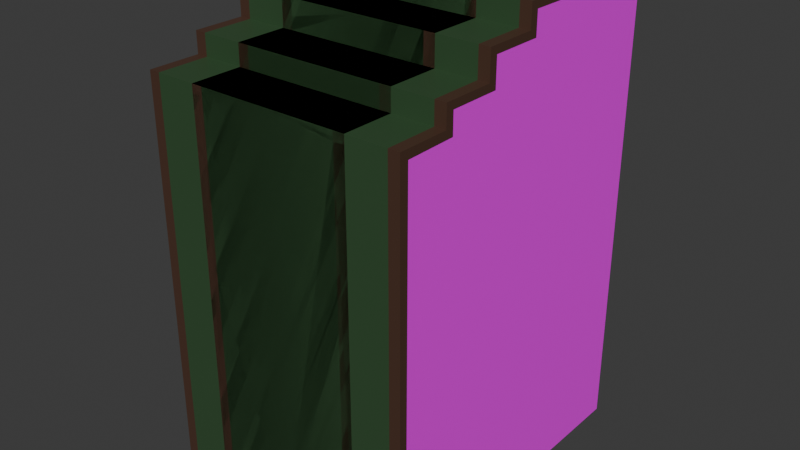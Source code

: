 # Source: stairs.blend  (saved by Blender 5.0.118; exported with 4.5.12 LTS)
import bpy
from mathutils import Matrix  # noqa: F401  (used for matrix-valued properties, if any)

bpy.ops.wm.read_factory_settings(use_empty=True)
scene = bpy.context.scene
scene.name = 'Scene'

# ---- collections
col_stair_thin = bpy.data.collections.new('stair_thin'); scene.collection.children.link(col_stair_thin)
col_stair_wide = bpy.data.collections.new('stair_wide'); scene.collection.children.link(col_stair_wide)

# ---- images (referenced by path relative to the original .blend; pixels are not part of the script)
import os
ASSET_DIR = os.environ.get("B2B_ASSET_DIR", "")  # directory of the original .blend (textures are referenced by path, not embedded)
HERE = os.path.dirname(os.path.abspath(__file__))  # packed textures are extracted next to this script under _unpacked/

def load_image(name, relpath, width, height, colorspace="sRGB"):
    """Load a texture the original file referenced (path relative to the .blend, or extracted next to this script)."""
    p = next((c for c in (os.path.join(HERE, relpath), os.path.join(ASSET_DIR, relpath)) if relpath and os.path.exists(c)), "")
    if p:
        img = bpy.data.images.load(p, check_existing=True)
        img.name = name
    else:  # same state as the original file: an image datablock whose file is absent (Cycles renders it pink)
        img = bpy.data.images.new(name, width, height)
        img.source = "FILE"
        img.filepath = "//" + (relpath or name)
    img.colorspace_settings.name = colorspace
    return img
img_atlas_png = load_image('atlas.png', 'atlas.png', 1024, 1024, 'sRGB')

# ---- materials (node trees are filled in below, after node groups)
mat_yellow_wall = bpy.data.materials.new('yellow wall')
mat_steps = bpy.data.materials.new('steps')

# ---- material node trees
mat_yellow_wall.use_nodes = True; mat_yellow_wall.node_tree.nodes.clear()
_N = mat_yellow_wall.node_tree.nodes; _L = mat_yellow_wall.node_tree.links
n0 = _N.new('ShaderNodeBsdfPrincipled'); n0.name = 'Principled BSDF'; n0.location = (-200, 100)
n1 = _N.new('ShaderNodeOutputMaterial'); n1.name = 'Material Output'; n1.location = (200, 100)
n2 = _N.new('ShaderNodeTexImage'); n2.name = 'Image Texture'; n2.location = (-531, 85)
n2.image = img_atlas_png
n2.projection = 'BOX'
n3 = _N.new('ShaderNodeMapping'); n3.name = 'Mapping'; n3.location = (-711, 45)
n3.inputs[3].default_value = (2.01, 2.01, 0.5)
n4 = _N.new('ShaderNodeTexCoord'); n4.name = 'Texture Coordinate'; n4.location = (-891, 45)
_L.new(n0.outputs[0], n1.inputs[0])
_L.new(n2.outputs[0], n0.inputs[0])
_L.new(n3.outputs[0], n2.inputs[0])
_L.new(n4.outputs[3], n3.inputs[0])
n1.is_active_output = True
mat_steps.use_nodes = True; mat_steps.node_tree.nodes.clear()
_N = mat_steps.node_tree.nodes; _L = mat_steps.node_tree.links
n0 = _N.new('ShaderNodeBsdfPrincipled'); n0.name = 'Principled BSDF'; n0.location = (-200, 100)
n1 = _N.new('ShaderNodeOutputMaterial'); n1.name = 'Material Output'; n1.location = (200, 100)
n2 = _N.new('ShaderNodeVertexColor'); n2.name = 'Color Attribute'; n2.location = (-390, 60)
_L.new(n0.outputs[0], n1.inputs[0])
_L.new(n2.outputs[0], n0.inputs[0])
n1.is_active_output = True

# ---- world
world_world = bpy.data.worlds.new('World'); scene.world = world_world
world_world.use_nodes = True; world_world.node_tree.nodes.clear()
_N = world_world.node_tree.nodes; _L = world_world.node_tree.links
n0 = _N.new('ShaderNodeOutputWorld'); n0.name = 'World Output'; n0.location = (200, 100)
n1 = _N.new('ShaderNodeBackground'); n1.name = 'Background'; n1.location = (-200, 100)
n1.inputs[0].default_value = (0.05088, 0.05088, 0.05088, 1.0)
_L.new(n1.outputs[0], n0.inputs[0])
n0.is_active_output = True
world_world.color = (0.05088, 0.05088, 0.05088)
world_world.sun_shadow_jitter_overblur = 0.0

# ---- meshes
me_cube_012 = bpy.data.meshes.new('Cube.012')
me_cube_012.from_pydata([(1.306, 0.8904, 0.9092), (-0.384, 0.8904, 1.005), (0.1795, 0.8904, 1.005), (0.6547, 0.8904, 0.9202), (-2.185, 0.8904, 1.235), (-0.384, 0.8904, 1.235), (0.1795, 0.8904, 1.235), (0.6547, 0.8904, 1.151), (-2.185, 0.8904, 1.54), (-0.384, 0.8904, 1.54), (0.09121, 0.8904, 1.456), (-0.4723, 0.8904, 1.705), (-2.185, 0.7698, -3.322), (-2.185, 0.7698, 1.005), (1.306, 0.7698, -3.322), (1.306, 0.7698, 1.005), (0.743, 0.7698, 1.005), (-0.384, 0.7698, -3.322), (0.1795, 0.7698, -3.322), (0.743, 0.7698, -3.322), (-2.185, 0.7698, 1.235), (0.743, 0.7698, 1.235), (0.1795, 0.7698, 1.235), (-2.185, 0.7698, 1.54), (0.1795, 0.7698, 1.54), (-0.384, 0.7698, 1.54), (-2.185, 0.7698, 1.789), (-0.384, 0.7698, 1.789), (-2.185, 0.8904, 1.692), (-2.185, 0.8904, 1.005), (-2.185, 0.8904, -3.322), (-0.384, 0.8904, -3.322), (0.743, 0.8904, 1.005), (1.306, 0.8904, 1.005), (1.306, 0.8904, -3.322), (0.743, 0.8904, -3.322), (0.1795, 0.8904, -3.322), (0.743, 0.8904, 1.235), (0.09121, 0.8904, 1.151), (-0.4723, 0.8904, 1.456), (0.1795, 0.8904, 1.54), (-2.185, 0.8904, 1.789), (-0.384, 0.8904, 1.789), (-2.185, 0.7698, 1.693), (1.306, 0.7698, 0.9098), (-2.185, 1.788e-07, 1.699), (-2.185, 1.192e-07, 1.54), (-2.185, 1.788e-07, 1.789), (-0.384, 1.192e-07, 1.54), (-0.384, 5.96e-08, 1.789), (-2.185, 1.192e-07, 1.235), (0.1795, 1.192e-07, 1.235), (0.1795, 5.96e-08, 1.54), (-2.185, 1.192e-07, 1.005), (0.743, 1.192e-07, 1.235), (0.743, 5.96e-08, -3.322), (0.1795, 1.192e-07, -3.322), (-0.384, 1.192e-07, -3.322), (-2.185, 1.788e-07, -3.322), (0.743, 5.96e-08, 1.005), (1.306, 1.192e-07, 1.005), (1.306, 5.96e-08, -3.322), (1.306, 1.192e-07, 0.9138), (1.232, 0.8904, 1.005), (1.232, 0.8904, -3.322), (1.232, 0.7698, 1.005), (1.232, 0.7698, -3.322), (1.22, 0.8904, 0.9107), (1.232, 5.96e-08, -3.322), (1.232, 1.113e-07, 1.005)], [], [(67, 64, 35, 3), (5, 4, 8, 39), (3, 2, 38, 7), (30, 29, 1, 31), (1, 29, 4, 5), (2, 36, 31, 1), (38, 5, 39, 10), (2, 1, 5, 38), (28, 43, 26, 41), (46, 45, 43, 23), (47, 49, 27, 26), (50, 46, 23, 20), (48, 52, 24, 25), (53, 50, 20, 13), (51, 54, 21, 22), (55, 56, 18, 19), (56, 57, 17, 18), (57, 58, 12, 17), (69, 60, 15, 65), (68, 55, 19, 66), (60, 62, 44, 15), (30, 31, 17, 12), (12, 13, 29, 30), (29, 13, 20, 4), (34, 0, 44, 14), (64, 34, 14, 66), (63, 32, 16, 65), (16, 32, 37, 21), (31, 36, 18, 17), (36, 35, 19, 18), (4, 20, 23, 8), (37, 6, 22, 21), (22, 6, 40, 24), (8, 23, 43, 28), (40, 9, 25, 24), (25, 9, 42, 27), (42, 41, 26, 27), (28, 41, 42, 11), (67, 3, 32, 63), (3, 35, 36, 2), (3, 7, 37, 32), (7, 38, 6, 37), (10, 39, 9, 40), (38, 10, 40, 6), (39, 11, 42, 9), (44, 0, 33, 15), (28, 11, 39, 8), (44, 62, 61, 14), (43, 45, 47, 26), (13, 12, 58, 53), (16, 21, 54, 59), (22, 24, 52, 51), (25, 27, 49, 48), (0, 67, 63, 33), (33, 63, 65, 15), (35, 64, 66, 19), (61, 68, 66, 14), (59, 69, 65, 16), (0, 34, 64, 67)])
me_cube_012.polygons.foreach_set('material_index', [0, 0, 0, 0, 0, 0, 0, 0, 1, 0, 1, 0, 1, 0, 1, 0, 0, 0, 1, 0, 1, 0, 0, 0, 1, 0, 1, 1, 0, 0, 0, 1, 1, 0, 1, 1, 1, 1, 1, 0, 1, 1, 1, 1, 1, 1, 0, 1, 1, 0, 1, 1, 1, 1, 1, 0, 0, 1, 1])
_uv = me_cube_012.uv_layers.new(name='UVMap')
_uv.uv.foreach_set('vector', [0.6044, 0.4904, 0.375, 0.4917, 0.375, 0.4375, 0.625, 0.4277, 0.625, 0.3125, 0.625, 0.25, 0.625, 0.25, 0.625, 0.3087, 0.625, 0.4277, 0.625, 0.375, 0.625, 0.3652, 0.625, 0.4277, 0.375, 0.25, 0.625, 0.25, 0.625, 0.3125, 0.375, 0.3125, 0.625, 0.3125, 0.625, 0.25, 0.625, 0.25, 0.625, 0.3125, 0.625, 0.375, 0.375, 0.375, 0.375, 0.3125, 0.625, 0.3125, 0.625, 0.3652, 0.625, 0.3125, 0.625, 0.3087, 0.625, 0.3652, 0.625, 0.375, 0.625, 0.3125, 0.625, 0.3125, 0.625, 0.3652, 0.625, 0.25, 0.625, 0.2331, 0.625, 0.2331, 0.625, 0.25, 0.625, 0.125, 0.625, 0.125, 0.625, 0.2331, 0.625, 0.2331, 0.875, 0.625, 0.8125, 0.625, 0.8125, 0.5169, 0.875, 0.5169, 0.625, 0.125, 0.625, 0.125, 0.625, 0.2331, 0.625, 0.2331, 0.8125, 0.625, 0.75, 0.625, 0.75, 0.5169, 0.8125, 0.5169, 0.625, 0.125, 0.625, 0.125, 0.625, 0.2331, 0.625, 0.2331, 0.75, 0.625, 0.6875, 0.625, 0.6875, 0.5169, 0.75, 0.5169, 0.3125, 0.625, 0.25, 0.625, 0.25, 0.5169, 0.3125, 0.5169, 0.25, 0.625, 0.1875, 0.625, 0.1875, 0.5169, 0.25, 0.5169, 0.1875, 0.625, 0.125, 0.625, 0.125, 0.5169, 0.1875, 0.5169, 0.6333, 0.625, 0.625, 0.625, 0.625, 0.5169, 0.6333, 0.5169, 0.3667, 0.625, 0.3125, 0.625, 0.3125, 0.5169, 0.3667, 0.5169, 0.625, 0.625, 0.6024, 0.625, 0.6014, 0.5169, 0.625, 0.5169, 0.125, 0.5, 0.1875, 0.5, 0.1875, 0.5169, 0.125, 0.5169, 0.375, 0.2331, 0.625, 0.2331, 0.625, 0.25, 0.375, 0.25, 0.625, 0.25, 0.625, 0.2331, 0.625, 0.2331, 0.625, 0.25, 0.375, 0.5, 0.6013, 0.5, 0.6014, 0.5169, 0.375, 0.5169, 0.3667, 0.5, 0.375, 0.5, 0.375, 0.5169, 0.3667, 0.5169, 0.6333, 0.5, 0.6875, 0.5, 0.6875, 0.5169, 0.6333, 0.5169, 0.6875, 0.5169, 0.6875, 0.5, 0.6875, 0.5, 0.6875, 0.5169, 0.1875, 0.5, 0.25, 0.5, 0.25, 0.5169, 0.1875, 0.5169, 0.25, 0.5, 0.3125, 0.5, 0.3125, 0.5169, 0.25, 0.5169, 0.625, 0.25, 0.625, 0.2331, 0.625, 0.2331, 0.625, 0.25, 0.6875, 0.5, 0.75, 0.5, 0.75, 0.5169, 0.6875, 0.5169, 0.75, 0.5169, 0.75, 0.5, 0.75, 0.5, 0.75, 0.5169, 0.625, 0.25, 0.625, 0.2331, 0.625, 0.2331, 0.625, 0.25, 0.75, 0.5, 0.8125, 0.5, 0.8125, 0.5169, 0.75, 0.5169, 0.8125, 0.5169, 0.8125, 0.5, 0.8125, 0.5, 0.8125, 0.5169, 0.8125, 0.5, 0.875, 0.5, 0.875, 0.5169, 0.8125, 0.5169, 0.625, 0.25, 0.625, 0.25, 0.625, 0.3125, 0.625, 0.3087, 0.6068, 0.4819, 0.625, 0.4277, 0.625, 0.4375, 0.625, 0.4917, 0.625, 0.4277, 0.375, 0.4375, 0.375, 0.375, 0.625, 0.375, 0.625, 0.4277, 0.625, 0.4277, 0.625, 0.4375, 0.625, 0.4375, 0.625, 0.4277, 0.625, 0.3652, 0.625, 0.375, 0.625, 0.4375, 0.625, 0.3652, 0.625, 0.3087, 0.625, 0.3125, 0.625, 0.375, 0.625, 0.3652, 0.625, 0.3652, 0.625, 0.375, 0.625, 0.375, 0.625, 0.3087, 0.625, 0.3087, 0.625, 0.3125, 0.625, 0.3125, 0.6014, 0.5169, 0.6013, 0.5, 0.625, 0.5, 0.625, 0.5169, 0.625, 0.25, 0.625, 0.3087, 0.625, 0.3087, 0.625, 0.25, 0.6014, 0.5169, 0.6024, 0.625, 0.375, 0.625, 0.375, 0.5169, 0.625, 0.2331, 0.625, 0.125, 0.625, 0.125, 0.625, 0.2331, 0.625, 0.2331, 0.375, 0.2331, 0.375, 0.125, 0.625, 0.125, 0.6875, 0.5169, 0.6875, 0.5169, 0.6875, 0.625, 0.6875, 0.625, 0.75, 0.5169, 0.75, 0.5169, 0.75, 0.625, 0.75, 0.625, 0.8125, 0.5169, 0.8125, 0.5169, 0.8125, 0.625, 0.8125, 0.625, 0.604, 0.4902, 0.6068, 0.4819, 0.625, 0.4917, 0.625, 0.5, 0.625, 0.5, 0.6333, 0.5, 0.6333, 0.5169, 0.625, 0.5169, 0.3125, 0.5, 0.3667, 0.5, 0.3667, 0.5169, 0.3125, 0.5169, 0.375, 0.625, 0.3667, 0.625, 0.3667, 0.5169, 0.375, 0.5169, 0.6875, 0.625, 0.6333, 0.625, 0.6333, 0.5169, 0.6875, 0.5169, 0.6013, 0.5, 0.375, 0.5, 0.375, 0.4917, 0.6044, 0.4904])
_ca = me_cube_012.color_attributes.new('Attribute', 'BYTE_COLOR', 'CORNER')
_ca.data.foreach_set('color', [0.4678, 0.314, 0.06125, 1.0, 0.4678, 0.314, 0.06125, 1.0, 0.4678, 0.314, 0.06125, 1.0, 0.4678, 0.314, 0.06125, 1.0, 0.4678, 0.314, 0.06125, 1.0, 0.4678, 0.314, 0.06125, 1.0, 0.4678, 0.314, 0.06125, 1.0, 0.4678, 0.314, 0.06125, 1.0, 0.4678, 0.314, 0.06125, 1.0, 0.4678, 0.314, 0.06125, 1.0, 0.4678, 0.314, 0.06125, 1.0, 0.4678, 0.314, 0.06125, 1.0, 0.4678, 0.314, 0.06125, 1.0, 0.4678, 0.314, 0.06125, 1.0, 0.4678, 0.314, 0.06125, 1.0, 0.4678, 0.314, 0.06125, 1.0, 0.4678, 0.314, 0.06125, 1.0, 0.4678, 0.314, 0.06125, 1.0, 0.4678, 0.314, 0.06125, 1.0, 0.4678, 0.314, 0.06125, 1.0, 0.4678, 0.314, 0.06125, 1.0, 0.4678, 0.314, 0.06125, 1.0, 0.4678, 0.314, 0.06125, 1.0, 0.4678, 0.314, 0.06125, 1.0, 0.4678, 0.314, 0.06125, 1.0, 0.4678, 0.314, 0.06125, 1.0, 0.4678, 0.314, 0.06125, 1.0, 0.4678, 0.314, 0.06125, 1.0, 0.4678, 0.314, 0.06125, 1.0, 0.4678, 0.314, 0.06125, 1.0, 0.4678, 0.314, 0.06125, 1.0, 0.4678, 0.314, 0.06125, 1.0, 0.07421, 0.0356, 0.02217, 1.0, 0.07421, 0.0356, 0.02217, 1.0, 0.07421, 0.0356, 0.02217, 1.0, 0.07421, 0.0356, 0.02217, 1.0, 0.4678, 0.314, 0.06125, 1.0, 0.4678, 0.314, 0.06125, 1.0, 0.4678, 0.314, 0.06125, 1.0, 0.4678, 0.314, 0.06125, 1.0, 0.03434, 0.08228, 0.0331, 1.0, 0.03434, 0.08228, 0.0331, 1.0, 0.03434, 0.08228, 0.0331, 1.0, 0.03434, 0.08228, 0.0331, 1.0, 0.4678, 0.314, 0.06125, 1.0, 0.4678, 0.314, 0.06125, 1.0, 0.4678, 0.314, 0.06125, 1.0, 0.4678, 0.314, 0.06125, 1.0, 0.03434, 0.08228, 0.0331, 1.0, 0.03434, 0.08228, 0.0331, 1.0, 0.03434, 0.08228, 0.0331, 1.0, 0.03434, 0.08228, 0.0331, 1.0, 0.4678, 0.314, 0.06125, 1.0, 0.4678, 0.314, 0.06125, 1.0, 0.4678, 0.314, 0.06125, 1.0, 0.4678, 0.314, 0.06125, 1.0, 0.03434, 0.08228, 0.0331, 1.0, 0.03434, 0.08228, 0.0331, 1.0, 0.03434, 0.08228, 0.0331, 1.0, 0.03434, 0.08228, 0.0331, 1.0, 0.4678, 0.314, 0.06125, 1.0, 0.4678, 0.314, 0.06125, 1.0, 0.4678, 0.314, 0.06125, 1.0, 0.4678, 0.314, 0.06125, 1.0, 0.4678, 0.314, 0.06125, 1.0, 0.4678, 0.314, 0.06125, 1.0, 0.4678, 0.314, 0.06125, 1.0, 0.4678, 0.314, 0.06125, 1.0, 0.4678, 0.314, 0.06125, 1.0, 0.4678, 0.314, 0.06125, 1.0, 0.4678, 0.314, 0.06125, 1.0, 0.4678, 0.314, 0.06125, 1.0, 0.03434, 0.08228, 0.0331, 1.0, 0.03434, 0.08228, 0.0331, 1.0, 0.03434, 0.08228, 0.0331, 1.0, 0.03434, 0.08228, 0.0331, 1.0, 0.4678, 0.314, 0.06125, 1.0, 0.4678, 0.314, 0.06125, 1.0, 0.4678, 0.314, 0.06125, 1.0, 0.4678, 0.314, 0.06125, 1.0, 0.03434, 0.08228, 0.0331, 1.0, 0.03434, 0.08228, 0.0331, 1.0, 0.03434, 0.08228, 0.0331, 1.0, 0.03434, 0.08228, 0.0331, 1.0, 0.4678, 0.314, 0.06125, 1.0, 0.4678, 0.314, 0.06125, 1.0, 0.4678, 0.314, 0.06125, 1.0, 0.4678, 0.314, 0.06125, 1.0, 0.4678, 0.314, 0.06125, 1.0, 0.4678, 0.314, 0.06125, 1.0, 0.4678, 0.314, 0.06125, 1.0, 0.4678, 0.314, 0.06125, 1.0, 0.4678, 0.314, 0.06125, 1.0, 0.4678, 0.314, 0.06125, 1.0, 0.4678, 0.314, 0.06125, 1.0, 0.4678, 0.314, 0.06125, 1.0, 0.07421, 0.0356, 0.02217, 1.0, 0.07421, 0.0356, 0.02217, 1.0, 0.07421, 0.0356, 0.02217, 1.0, 0.07421, 0.0356, 0.02217, 1.0, 0.4678, 0.314, 0.06125, 1.0, 0.4678, 0.314, 0.06125, 1.0, 0.4678, 0.314, 0.06125, 1.0, 0.4678, 0.314, 0.06125, 1.0, 0.07421, 0.0356, 0.02217, 1.0, 0.07421, 0.0356, 0.02217, 1.0, 0.07421, 0.0356, 0.02217, 1.0, 0.07421, 0.0356, 0.02217, 1.0, 0.07421, 0.0356, 0.02217, 1.0, 0.07421, 0.0356, 0.02217, 1.0, 0.07421, 0.0356, 0.02217, 1.0, 0.07421, 0.0356, 0.02217, 1.0, 0.4678, 0.314, 0.06125, 1.0, 0.4678, 0.314, 0.06125, 1.0, 0.4678, 0.314, 0.06125, 1.0, 0.4678, 0.314, 0.06125, 1.0, 0.4678, 0.314, 0.06125, 1.0, 0.4678, 0.314, 0.06125, 1.0, 0.4678, 0.314, 0.06125, 1.0, 0.4678, 0.314, 0.06125, 1.0, 0.4678, 0.314, 0.06125, 1.0, 0.4678, 0.314, 0.06125, 1.0, 0.4678, 0.314, 0.06125, 1.0, 0.4678, 0.314, 0.06125, 1.0, 0.07421, 0.0356, 0.02217, 1.0, 0.07421, 0.0356, 0.02217, 1.0, 0.07421, 0.0356, 0.02217, 1.0, 0.07421, 0.0356, 0.02217, 1.0, 0.07421, 0.0356, 0.02217, 1.0, 0.07421, 0.0356, 0.02217, 1.0, 0.07421, 0.0356, 0.02217, 1.0, 0.07421, 0.0356, 0.02217, 1.0, 0.4678, 0.314, 0.06125, 1.0, 0.4678, 0.314, 0.06125, 1.0, 0.4678, 0.314, 0.06125, 1.0, 0.4678, 0.314, 0.06125, 1.0, 0.07421, 0.0356, 0.02217, 1.0, 0.07421, 0.0356, 0.02217, 1.0, 0.07421, 0.0356, 0.02217, 1.0, 0.07421, 0.0356, 0.02217, 1.0, 0.07421, 0.0356, 0.02217, 1.0, 0.07421, 0.0356, 0.02217, 1.0, 0.07421, 0.0356, 0.02217, 1.0, 0.07421, 0.0356, 0.02217, 1.0, 0.07421, 0.0356, 0.02217, 1.0, 0.07421, 0.0356, 0.02217, 1.0, 0.07421, 0.0356, 0.02217, 1.0, 0.07421, 0.0356, 0.02217, 1.0, 0.07421, 0.0356, 0.02217, 1.0, 0.07421, 0.0356, 0.02217, 1.0, 0.07421, 0.0356, 0.02217, 1.0, 0.07421, 0.0356, 0.02217, 1.0, 0.07421, 0.0356, 0.02217, 1.0, 0.07421, 0.0356, 0.02217, 1.0, 0.07421, 0.0356, 0.02217, 1.0, 0.07421, 0.0356, 0.02217, 1.0, 0.4678, 0.314, 0.06125, 1.0, 0.4678, 0.314, 0.06125, 1.0, 0.4678, 0.314, 0.06125, 1.0, 0.4678, 0.314, 0.06125, 1.0, 0.07421, 0.0356, 0.02217, 1.0, 0.07421, 0.0356, 0.02217, 1.0, 0.07421, 0.0356, 0.02217, 1.0, 0.07421, 0.0356, 0.02217, 1.0, 0.07421, 0.0356, 0.02217, 1.0, 0.07421, 0.0356, 0.02217, 1.0, 0.07421, 0.0356, 0.02217, 1.0, 0.07421, 0.0356, 0.02217, 1.0, 0.07421, 0.0356, 0.02217, 1.0, 0.07421, 0.0356, 0.02217, 1.0, 0.07421, 0.0356, 0.02217, 1.0, 0.07421, 0.0356, 0.02217, 1.0, 0.07421, 0.0356, 0.02217, 1.0, 0.07421, 0.0356, 0.02217, 1.0, 0.07421, 0.0356, 0.02217, 1.0, 0.07421, 0.0356, 0.02217, 1.0, 0.07421, 0.0356, 0.02217, 1.0, 0.07421, 0.0356, 0.02217, 1.0, 0.07421, 0.0356, 0.02217, 1.0, 0.07421, 0.0356, 0.02217, 1.0, 0.07421, 0.0356, 0.02217, 1.0, 0.07421, 0.0356, 0.02217, 1.0, 0.07421, 0.0356, 0.02217, 1.0, 0.07421, 0.0356, 0.02217, 1.0, 0.4678, 0.314, 0.06125, 1.0, 0.4678, 0.314, 0.06125, 1.0, 0.4678, 0.314, 0.06125, 1.0, 0.4678, 0.314, 0.06125, 1.0, 0.03434, 0.08228, 0.0331, 1.0, 0.03434, 0.08228, 0.0331, 1.0, 0.03434, 0.08228, 0.0331, 1.0, 0.03434, 0.08228, 0.0331, 1.0, 0.07421, 0.0356, 0.02217, 1.0, 0.07421, 0.0356, 0.02217, 1.0, 0.07421, 0.0356, 0.02217, 1.0, 0.07421, 0.0356, 0.02217, 1.0, 0.4678, 0.314, 0.06125, 1.0, 0.4678, 0.314, 0.06125, 1.0, 0.4678, 0.314, 0.06125, 1.0, 0.4678, 0.314, 0.06125, 1.0, 0.03434, 0.08228, 0.0331, 1.0, 0.03434, 0.08228, 0.0331, 1.0, 0.03434, 0.08228, 0.0331, 1.0, 0.03434, 0.08228, 0.0331, 1.0, 0.03434, 0.08228, 0.0331, 1.0, 0.03434, 0.08228, 0.0331, 1.0, 0.03434, 0.08228, 0.0331, 1.0, 0.03434, 0.08228, 0.0331, 1.0, 0.03434, 0.08228, 0.0331, 1.0, 0.03434, 0.08228, 0.0331, 1.0, 0.03434, 0.08228, 0.0331, 1.0, 0.03434, 0.08228, 0.0331, 1.0, 0.07421, 0.0356, 0.02217, 1.0, 0.07421, 0.0356, 0.02217, 1.0, 0.07421, 0.0356, 0.02217, 1.0, 0.07421, 0.0356, 0.02217, 1.0, 0.07421, 0.0356, 0.02217, 1.0, 0.07421, 0.0356, 0.02217, 1.0, 0.07421, 0.0356, 0.02217, 1.0, 0.07421, 0.0356, 0.02217, 1.0, 0.4678, 0.314, 0.06125, 1.0, 0.4678, 0.314, 0.06125, 1.0, 0.4678, 0.314, 0.06125, 1.0, 0.4678, 0.314, 0.06125, 1.0, 0.4678, 0.314, 0.06125, 1.0, 0.4678, 0.314, 0.06125, 1.0, 0.4678, 0.314, 0.06125, 1.0, 0.4678, 0.314, 0.06125, 1.0, 0.03434, 0.08228, 0.0331, 1.0, 0.03434, 0.08228, 0.0331, 1.0, 0.03434, 0.08228, 0.0331, 1.0, 0.03434, 0.08228, 0.0331, 1.0, 0.07421, 0.0356, 0.02217, 1.0, 0.07421, 0.0356, 0.02217, 1.0, 0.07421, 0.0356, 0.02217, 1.0, 0.07421, 0.0356, 0.02217, 1.0])
me_cube_012.materials.append(mat_yellow_wall)
me_cube_012.materials.append(mat_steps)
me_cube_012.use_paint_bone_selection = False
me_cube_012.use_paint_mask = True
me_cube_012.update()
me_cube_002 = bpy.data.meshes.new('Cube.002')
me_cube_002.from_pydata([(1.306, 1.456, 0.9092), (-0.384, 1.456, 1.005), (0.1795, 1.456, 1.005), (0.6547, 1.456, 0.9202), (-2.185, 1.456, 1.235), (-0.384, 1.456, 1.235), (0.1795, 1.456, 1.235), (0.6547, 1.456, 1.151), (-2.185, 1.456, 1.54), (-0.384, 1.456, 1.54), (0.09121, 1.456, 1.456), (-0.4723, 1.456, 1.705), (-2.185, 1.335, -3.322), (-2.185, 1.335, 1.005), (1.306, 1.335, -3.322), (1.306, 1.335, 1.005), (0.743, 1.335, 1.005), (-0.384, 1.335, -3.322), (0.1795, 1.335, -3.322), (0.743, 1.335, -3.322), (-2.185, 1.335, 1.235), (0.743, 1.335, 1.235), (0.1795, 1.335, 1.235), (-2.185, 1.335, 1.54), (0.1795, 1.335, 1.54), (-0.384, 1.335, 1.54), (-2.185, 1.335, 1.789), (-0.384, 1.335, 1.789), (-2.185, 1.456, 1.692), (-2.185, 1.456, 1.005), (-2.185, 1.456, -3.322), (-0.384, 1.456, -3.322), (0.743, 1.456, 1.005), (1.306, 1.456, 1.005), (1.306, 1.456, -3.322), (0.743, 1.456, -3.322), (0.1795, 1.456, -3.322), (0.743, 1.456, 1.235), (0.09121, 1.456, 1.151), (-0.4723, 1.456, 1.456), (0.1795, 1.456, 1.54), (-2.185, 1.456, 1.789), (-0.384, 1.456, 1.789), (-2.185, 1.335, 1.693), (1.306, 1.335, 0.9098), (-2.185, 1.788e-07, 1.699), (-2.185, 1.192e-07, 1.54), (-2.185, 1.788e-07, 1.789), (-0.384, 1.192e-07, 1.54), (-0.384, 5.96e-08, 1.789), (-2.185, 1.192e-07, 1.235), (0.1795, 1.192e-07, 1.235), (0.1795, 5.96e-08, 1.54), (-2.185, 1.192e-07, 1.005), (0.743, 1.192e-07, 1.235), (0.743, 5.96e-08, -3.322), (0.1795, 1.192e-07, -3.322), (-0.384, 1.192e-07, -3.322), (-2.185, 1.788e-07, -3.322), (0.743, 5.96e-08, 1.005), (1.306, 1.192e-07, 1.005), (1.306, 5.96e-08, -3.322), (1.306, 1.192e-07, 0.9138), (1.223, 1.456, 1.005), (1.223, 1.456, -3.322), (1.223, 1.335, 1.005), (1.223, 1.335, -3.322), (1.21, 1.456, 0.9108), (1.223, 5.96e-08, -3.322), (1.223, 1.104e-07, 1.005)], [], [(67, 64, 35, 3), (5, 4, 8, 39), (3, 2, 38, 7), (30, 29, 1, 31), (1, 29, 4, 5), (2, 36, 31, 1), (38, 5, 39, 10), (2, 1, 5, 38), (28, 43, 26, 41), (46, 45, 43, 23), (47, 49, 27, 26), (50, 46, 23, 20), (48, 52, 24, 25), (53, 50, 20, 13), (51, 54, 21, 22), (55, 56, 18, 19), (56, 57, 17, 18), (57, 58, 12, 17), (69, 60, 15, 65), (68, 55, 19, 66), (60, 62, 44, 15), (30, 31, 17, 12), (12, 13, 29, 30), (29, 13, 20, 4), (34, 0, 44, 14), (64, 34, 14, 66), (63, 32, 16, 65), (16, 32, 37, 21), (31, 36, 18, 17), (36, 35, 19, 18), (4, 20, 23, 8), (37, 6, 22, 21), (22, 6, 40, 24), (8, 23, 43, 28), (40, 9, 25, 24), (25, 9, 42, 27), (42, 41, 26, 27), (28, 41, 42, 11), (67, 3, 32, 63), (3, 35, 36, 2), (3, 7, 37, 32), (7, 38, 6, 37), (10, 39, 9, 40), (38, 10, 40, 6), (39, 11, 42, 9), (44, 0, 33, 15), (28, 11, 39, 8), (44, 62, 61, 14), (43, 45, 47, 26), (13, 12, 58, 53), (16, 21, 54, 59), (22, 24, 52, 51), (25, 27, 49, 48), (0, 67, 63, 33), (33, 63, 65, 15), (35, 64, 66, 19), (61, 68, 66, 14), (59, 69, 65, 16), (0, 34, 64, 67)])
me_cube_002.polygons.foreach_set('material_index', [0, 0, 0, 0, 0, 0, 0, 0, 1, 0, 1, 0, 1, 0, 1, 0, 0, 0, 1, 0, 1, 0, 0, 0, 1, 0, 1, 1, 0, 0, 0, 1, 1, 0, 1, 1, 1, 1, 1, 0, 1, 1, 1, 1, 1, 1, 0, 1, 1, 0, 1, 1, 1, 1, 1, 0, 0, 1, 1])
_uv = me_cube_002.uv_layers.new(name='UVMap')
_uv.uv.foreach_set('vector', [0.6048, 0.4893, 0.375, 0.4908, 0.375, 0.4375, 0.625, 0.4277, 0.625, 0.3125, 0.625, 0.25, 0.625, 0.25, 0.625, 0.3087, 0.625, 0.4277, 0.625, 0.375, 0.625, 0.3652, 0.625, 0.4277, 0.375, 0.25, 0.625, 0.25, 0.625, 0.3125, 0.375, 0.3125, 0.625, 0.3125, 0.625, 0.25, 0.625, 0.25, 0.625, 0.3125, 0.625, 0.375, 0.375, 0.375, 0.375, 0.3125, 0.625, 0.3125, 0.625, 0.3652, 0.625, 0.3125, 0.625, 0.3087, 0.625, 0.3652, 0.625, 0.375, 0.625, 0.3125, 0.625, 0.3125, 0.625, 0.3652, 0.625, 0.25, 0.625, 0.2331, 0.625, 0.2331, 0.625, 0.25, 0.625, 0.125, 0.625, 0.125, 0.625, 0.2331, 0.625, 0.2331, 0.875, 0.625, 0.8125, 0.625, 0.8125, 0.5169, 0.875, 0.5169, 0.625, 0.125, 0.625, 0.125, 0.625, 0.2331, 0.625, 0.2331, 0.8125, 0.625, 0.75, 0.625, 0.75, 0.5169, 0.8125, 0.5169, 0.625, 0.125, 0.625, 0.125, 0.625, 0.2331, 0.625, 0.2331, 0.75, 0.625, 0.6875, 0.625, 0.6875, 0.5169, 0.75, 0.5169, 0.3125, 0.625, 0.25, 0.625, 0.25, 0.5169, 0.3125, 0.5169, 0.25, 0.625, 0.1875, 0.625, 0.1875, 0.5169, 0.25, 0.5169, 0.1875, 0.625, 0.125, 0.625, 0.125, 0.5169, 0.1875, 0.5169, 0.6342, 0.625, 0.625, 0.625, 0.625, 0.5169, 0.6342, 0.5169, 0.3658, 0.625, 0.3125, 0.625, 0.3125, 0.5169, 0.3658, 0.5169, 0.625, 0.625, 0.6024, 0.625, 0.6014, 0.5169, 0.625, 0.5169, 0.125, 0.5, 0.1875, 0.5, 0.1875, 0.5169, 0.125, 0.5169, 0.375, 0.2331, 0.625, 0.2331, 0.625, 0.25, 0.375, 0.25, 0.625, 0.25, 0.625, 0.2331, 0.625, 0.2331, 0.625, 0.25, 0.375, 0.5, 0.6013, 0.5, 0.6014, 0.5169, 0.375, 0.5169, 0.3658, 0.5, 0.375, 0.5, 0.375, 0.5169, 0.3658, 0.5169, 0.6342, 0.5, 0.6875, 0.5, 0.6875, 0.5169, 0.6342, 0.5169, 0.6875, 0.5169, 0.6875, 0.5, 0.6875, 0.5, 0.6875, 0.5169, 0.1875, 0.5, 0.25, 0.5, 0.25, 0.5169, 0.1875, 0.5169, 0.25, 0.5, 0.3125, 0.5, 0.3125, 0.5169, 0.25, 0.5169, 0.625, 0.25, 0.625, 0.2331, 0.625, 0.2331, 0.625, 0.25, 0.6875, 0.5, 0.75, 0.5, 0.75, 0.5169, 0.6875, 0.5169, 0.75, 0.5169, 0.75, 0.5, 0.75, 0.5, 0.75, 0.5169, 0.625, 0.25, 0.625, 0.2331, 0.625, 0.2331, 0.625, 0.25, 0.75, 0.5, 0.8125, 0.5, 0.8125, 0.5169, 0.75, 0.5169, 0.8125, 0.5169, 0.8125, 0.5, 0.8125, 0.5, 0.8125, 0.5169, 0.8125, 0.5, 0.875, 0.5, 0.875, 0.5169, 0.8125, 0.5169, 0.625, 0.25, 0.625, 0.25, 0.625, 0.3125, 0.625, 0.3087, 0.6071, 0.481, 0.625, 0.4277, 0.625, 0.4375, 0.625, 0.4908, 0.625, 0.4277, 0.375, 0.4375, 0.375, 0.375, 0.625, 0.375, 0.625, 0.4277, 0.625, 0.4277, 0.625, 0.4375, 0.625, 0.4375, 0.625, 0.4277, 0.625, 0.3652, 0.625, 0.375, 0.625, 0.4375, 0.625, 0.3652, 0.625, 0.3087, 0.625, 0.3125, 0.625, 0.375, 0.625, 0.3652, 0.625, 0.3652, 0.625, 0.375, 0.625, 0.375, 0.625, 0.3087, 0.625, 0.3087, 0.625, 0.3125, 0.625, 0.3125, 0.6014, 0.5169, 0.6013, 0.5, 0.625, 0.5, 0.625, 0.5169, 0.625, 0.25, 0.625, 0.3087, 0.625, 0.3087, 0.625, 0.25, 0.6014, 0.5169, 0.6024, 0.625, 0.375, 0.625, 0.375, 0.5169, 0.625, 0.2331, 0.625, 0.125, 0.625, 0.125, 0.625, 0.2331, 0.625, 0.2331, 0.375, 0.2331, 0.375, 0.125, 0.625, 0.125, 0.6875, 0.5169, 0.6875, 0.5169, 0.6875, 0.625, 0.6875, 0.625, 0.75, 0.5169, 0.75, 0.5169, 0.75, 0.625, 0.75, 0.625, 0.8125, 0.5169, 0.8125, 0.5169, 0.8125, 0.625, 0.8125, 0.625, 0.604, 0.4902, 0.6071, 0.481, 0.625, 0.4908, 0.625, 0.5, 0.625, 0.5, 0.6342, 0.5, 0.6342, 0.5169, 0.625, 0.5169, 0.3125, 0.5, 0.3658, 0.5, 0.3658, 0.5169, 0.3125, 0.5169, 0.375, 0.625, 0.3658, 0.625, 0.3658, 0.5169, 0.375, 0.5169, 0.6875, 0.625, 0.6342, 0.625, 0.6342, 0.5169, 0.6875, 0.5169, 0.6013, 0.5, 0.375, 0.5, 0.375, 0.4908, 0.6048, 0.4893])
_ca = me_cube_002.color_attributes.new('Attribute', 'BYTE_COLOR', 'CORNER')
_ca.data.foreach_set('color', [0.4678, 0.314, 0.06125, 1.0, 0.4678, 0.314, 0.06125, 1.0, 0.4678, 0.314, 0.06125, 1.0, 0.4678, 0.314, 0.06125, 1.0, 0.4678, 0.314, 0.06125, 1.0, 0.4678, 0.314, 0.06125, 1.0, 0.4678, 0.314, 0.06125, 1.0, 0.4678, 0.314, 0.06125, 1.0, 0.4678, 0.314, 0.06125, 1.0, 0.4678, 0.314, 0.06125, 1.0, 0.4678, 0.314, 0.06125, 1.0, 0.4678, 0.314, 0.06125, 1.0, 0.4678, 0.314, 0.06125, 1.0, 0.4678, 0.314, 0.06125, 1.0, 0.4678, 0.314, 0.06125, 1.0, 0.4678, 0.314, 0.06125, 1.0, 0.4678, 0.314, 0.06125, 1.0, 0.4678, 0.314, 0.06125, 1.0, 0.4678, 0.314, 0.06125, 1.0, 0.4678, 0.314, 0.06125, 1.0, 0.4678, 0.314, 0.06125, 1.0, 0.4678, 0.314, 0.06125, 1.0, 0.4678, 0.314, 0.06125, 1.0, 0.4678, 0.314, 0.06125, 1.0, 0.4678, 0.314, 0.06125, 1.0, 0.4678, 0.314, 0.06125, 1.0, 0.4678, 0.314, 0.06125, 1.0, 0.4678, 0.314, 0.06125, 1.0, 0.4678, 0.314, 0.06125, 1.0, 0.4678, 0.314, 0.06125, 1.0, 0.4678, 0.314, 0.06125, 1.0, 0.4678, 0.314, 0.06125, 1.0, 0.07421, 0.0356, 0.02217, 1.0, 0.07421, 0.0356, 0.02217, 1.0, 0.07421, 0.0356, 0.02217, 1.0, 0.07421, 0.0356, 0.02217, 1.0, 0.4678, 0.314, 0.06125, 1.0, 0.4678, 0.314, 0.06125, 1.0, 0.4678, 0.314, 0.06125, 1.0, 0.4678, 0.314, 0.06125, 1.0, 0.03434, 0.08228, 0.0331, 1.0, 0.03434, 0.08228, 0.0331, 1.0, 0.03434, 0.08228, 0.0331, 1.0, 0.03434, 0.08228, 0.0331, 1.0, 0.4678, 0.314, 0.06125, 1.0, 0.4678, 0.314, 0.06125, 1.0, 0.4678, 0.314, 0.06125, 1.0, 0.4678, 0.314, 0.06125, 1.0, 0.03434, 0.08228, 0.0331, 1.0, 0.03434, 0.08228, 0.0331, 1.0, 0.03434, 0.08228, 0.0331, 1.0, 0.03434, 0.08228, 0.0331, 1.0, 0.4678, 0.314, 0.06125, 1.0, 0.4678, 0.314, 0.06125, 1.0, 0.4678, 0.314, 0.06125, 1.0, 0.4678, 0.314, 0.06125, 1.0, 0.03434, 0.08228, 0.0331, 1.0, 0.03434, 0.08228, 0.0331, 1.0, 0.03434, 0.08228, 0.0331, 1.0, 0.03434, 0.08228, 0.0331, 1.0, 0.4678, 0.314, 0.06125, 1.0, 0.4678, 0.314, 0.06125, 1.0, 0.4678, 0.314, 0.06125, 1.0, 0.4678, 0.314, 0.06125, 1.0, 0.4678, 0.314, 0.06125, 1.0, 0.4678, 0.314, 0.06125, 1.0, 0.4678, 0.314, 0.06125, 1.0, 0.4678, 0.314, 0.06125, 1.0, 0.4678, 0.314, 0.06125, 1.0, 0.4678, 0.314, 0.06125, 1.0, 0.4678, 0.314, 0.06125, 1.0, 0.4678, 0.314, 0.06125, 1.0, 0.03434, 0.08228, 0.0331, 1.0, 0.03434, 0.08228, 0.0331, 1.0, 0.03434, 0.08228, 0.0331, 1.0, 0.03434, 0.08228, 0.0331, 1.0, 0.4678, 0.314, 0.06125, 1.0, 0.4678, 0.314, 0.06125, 1.0, 0.4678, 0.314, 0.06125, 1.0, 0.4678, 0.314, 0.06125, 1.0, 0.03434, 0.08228, 0.0331, 1.0, 0.03434, 0.08228, 0.0331, 1.0, 0.03434, 0.08228, 0.0331, 1.0, 0.03434, 0.08228, 0.0331, 1.0, 0.4678, 0.314, 0.06125, 1.0, 0.4678, 0.314, 0.06125, 1.0, 0.4678, 0.314, 0.06125, 1.0, 0.4678, 0.314, 0.06125, 1.0, 0.4678, 0.314, 0.06125, 1.0, 0.4678, 0.314, 0.06125, 1.0, 0.4678, 0.314, 0.06125, 1.0, 0.4678, 0.314, 0.06125, 1.0, 0.4678, 0.314, 0.06125, 1.0, 0.4678, 0.314, 0.06125, 1.0, 0.4678, 0.314, 0.06125, 1.0, 0.4678, 0.314, 0.06125, 1.0, 0.07421, 0.0356, 0.02217, 1.0, 0.07421, 0.0356, 0.02217, 1.0, 0.07421, 0.0356, 0.02217, 1.0, 0.07421, 0.0356, 0.02217, 1.0, 0.4678, 0.314, 0.06125, 1.0, 0.4678, 0.314, 0.06125, 1.0, 0.4678, 0.314, 0.06125, 1.0, 0.4678, 0.314, 0.06125, 1.0, 0.07421, 0.0356, 0.02217, 1.0, 0.07421, 0.0356, 0.02217, 1.0, 0.07421, 0.0356, 0.02217, 1.0, 0.07421, 0.0356, 0.02217, 1.0, 0.07421, 0.0356, 0.02217, 1.0, 0.07421, 0.0356, 0.02217, 1.0, 0.07421, 0.0356, 0.02217, 1.0, 0.07421, 0.0356, 0.02217, 1.0, 0.4678, 0.314, 0.06125, 1.0, 0.4678, 0.314, 0.06125, 1.0, 0.4678, 0.314, 0.06125, 1.0, 0.4678, 0.314, 0.06125, 1.0, 0.4678, 0.314, 0.06125, 1.0, 0.4678, 0.314, 0.06125, 1.0, 0.4678, 0.314, 0.06125, 1.0, 0.4678, 0.314, 0.06125, 1.0, 0.4678, 0.314, 0.06125, 1.0, 0.4678, 0.314, 0.06125, 1.0, 0.4678, 0.314, 0.06125, 1.0, 0.4678, 0.314, 0.06125, 1.0, 0.07421, 0.0356, 0.02217, 1.0, 0.07421, 0.0356, 0.02217, 1.0, 0.07421, 0.0356, 0.02217, 1.0, 0.07421, 0.0356, 0.02217, 1.0, 0.07421, 0.0356, 0.02217, 1.0, 0.07421, 0.0356, 0.02217, 1.0, 0.07421, 0.0356, 0.02217, 1.0, 0.07421, 0.0356, 0.02217, 1.0, 0.4678, 0.314, 0.06125, 1.0, 0.4678, 0.314, 0.06125, 1.0, 0.4678, 0.314, 0.06125, 1.0, 0.4678, 0.314, 0.06125, 1.0, 0.07421, 0.0356, 0.02217, 1.0, 0.07421, 0.0356, 0.02217, 1.0, 0.07421, 0.0356, 0.02217, 1.0, 0.07421, 0.0356, 0.02217, 1.0, 0.07421, 0.0356, 0.02217, 1.0, 0.07421, 0.0356, 0.02217, 1.0, 0.07421, 0.0356, 0.02217, 1.0, 0.07421, 0.0356, 0.02217, 1.0, 0.07421, 0.0356, 0.02217, 1.0, 0.07421, 0.0356, 0.02217, 1.0, 0.07421, 0.0356, 0.02217, 1.0, 0.07421, 0.0356, 0.02217, 1.0, 0.07421, 0.0356, 0.02217, 1.0, 0.07421, 0.0356, 0.02217, 1.0, 0.07421, 0.0356, 0.02217, 1.0, 0.07421, 0.0356, 0.02217, 1.0, 0.07421, 0.0356, 0.02217, 1.0, 0.07421, 0.0356, 0.02217, 1.0, 0.07421, 0.0356, 0.02217, 1.0, 0.07421, 0.0356, 0.02217, 1.0, 0.4678, 0.314, 0.06125, 1.0, 0.4678, 0.314, 0.06125, 1.0, 0.4678, 0.314, 0.06125, 1.0, 0.4678, 0.314, 0.06125, 1.0, 0.07421, 0.0356, 0.02217, 1.0, 0.07421, 0.0356, 0.02217, 1.0, 0.07421, 0.0356, 0.02217, 1.0, 0.07421, 0.0356, 0.02217, 1.0, 0.07421, 0.0356, 0.02217, 1.0, 0.07421, 0.0356, 0.02217, 1.0, 0.07421, 0.0356, 0.02217, 1.0, 0.07421, 0.0356, 0.02217, 1.0, 0.07421, 0.0356, 0.02217, 1.0, 0.07421, 0.0356, 0.02217, 1.0, 0.07421, 0.0356, 0.02217, 1.0, 0.07421, 0.0356, 0.02217, 1.0, 0.07421, 0.0356, 0.02217, 1.0, 0.07421, 0.0356, 0.02217, 1.0, 0.07421, 0.0356, 0.02217, 1.0, 0.07421, 0.0356, 0.02217, 1.0, 0.07421, 0.0356, 0.02217, 1.0, 0.07421, 0.0356, 0.02217, 1.0, 0.07421, 0.0356, 0.02217, 1.0, 0.07421, 0.0356, 0.02217, 1.0, 0.07421, 0.0356, 0.02217, 1.0, 0.07421, 0.0356, 0.02217, 1.0, 0.07421, 0.0356, 0.02217, 1.0, 0.07421, 0.0356, 0.02217, 1.0, 0.4678, 0.314, 0.06125, 1.0, 0.4678, 0.314, 0.06125, 1.0, 0.4678, 0.314, 0.06125, 1.0, 0.4678, 0.314, 0.06125, 1.0, 0.03434, 0.08228, 0.0331, 1.0, 0.03434, 0.08228, 0.0331, 1.0, 0.03434, 0.08228, 0.0331, 1.0, 0.03434, 0.08228, 0.0331, 1.0, 0.07421, 0.0356, 0.02217, 1.0, 0.07421, 0.0356, 0.02217, 1.0, 0.07421, 0.0356, 0.02217, 1.0, 0.07421, 0.0356, 0.02217, 1.0, 0.4678, 0.314, 0.06125, 1.0, 0.4678, 0.314, 0.06125, 1.0, 0.4678, 0.314, 0.06125, 1.0, 0.4678, 0.314, 0.06125, 1.0, 0.03434, 0.08228, 0.0331, 1.0, 0.03434, 0.08228, 0.0331, 1.0, 0.03434, 0.08228, 0.0331, 1.0, 0.03434, 0.08228, 0.0331, 1.0, 0.03434, 0.08228, 0.0331, 1.0, 0.03434, 0.08228, 0.0331, 1.0, 0.03434, 0.08228, 0.0331, 1.0, 0.03434, 0.08228, 0.0331, 1.0, 0.03434, 0.08228, 0.0331, 1.0, 0.03434, 0.08228, 0.0331, 1.0, 0.03434, 0.08228, 0.0331, 1.0, 0.03434, 0.08228, 0.0331, 1.0, 0.07421, 0.0356, 0.02217, 1.0, 0.07421, 0.0356, 0.02217, 1.0, 0.07421, 0.0356, 0.02217, 1.0, 0.07421, 0.0356, 0.02217, 1.0, 0.07421, 0.0356, 0.02217, 1.0, 0.07421, 0.0356, 0.02217, 1.0, 0.07421, 0.0356, 0.02217, 1.0, 0.07421, 0.0356, 0.02217, 1.0, 0.4678, 0.314, 0.06125, 1.0, 0.4678, 0.314, 0.06125, 1.0, 0.4678, 0.314, 0.06125, 1.0, 0.4678, 0.314, 0.06125, 1.0, 0.4678, 0.314, 0.06125, 1.0, 0.4678, 0.314, 0.06125, 1.0, 0.4678, 0.314, 0.06125, 1.0, 0.4678, 0.314, 0.06125, 1.0, 0.03434, 0.08228, 0.0331, 1.0, 0.03434, 0.08228, 0.0331, 1.0, 0.03434, 0.08228, 0.0331, 1.0, 0.03434, 0.08228, 0.0331, 1.0, 0.07421, 0.0356, 0.02217, 1.0, 0.07421, 0.0356, 0.02217, 1.0, 0.07421, 0.0356, 0.02217, 1.0, 0.07421, 0.0356, 0.02217, 1.0])
me_cube_002.materials.append(mat_yellow_wall)
me_cube_002.materials.append(mat_steps)
me_cube_002.use_paint_bone_selection = False
me_cube_002.use_paint_mask = True
me_cube_002.update()

# ---- objects
ob_cube_003 = bpy.data.objects.new('Cube.003', me_cube_012)
ob_cube_001 = bpy.data.objects.new('Cube.001', me_cube_002)

# ---- transforms, parenting, visibility, modifiers, constraints
ob_cube_003.location = (0.0, 0.0, 0.0)
ob_cube_003.rotation_euler = (0.0, -0.0, -1.571)
ob_cube_003.empty_display_size = 0.0001
_m = ob_cube_003.modifiers.new('Mirror', 'MIRROR')
_m.use_axis = (False, True, False)
ob_cube_001.location = (0.0, 0.0, 0.0)
ob_cube_001.rotation_euler = (0.0, -0.0, -1.571)
ob_cube_001.empty_display_size = 0.0001
_m = ob_cube_001.modifiers.new('Mirror', 'MIRROR')
_m.use_axis = (False, True, False)

# ---- collection membership
col_stair_thin.objects.link(ob_cube_003)
col_stair_wide.objects.link(ob_cube_001)

# ---- scene / render settings (as saved in the file)
scene.frame_start = 1; scene.frame_end = 250; scene.frame_set(1)
scene.render.engine = 'BLENDER_EEVEE_NEXT'
scene.render.bake_bias = 0.0
scene.render.bake_samples = 0
scene.cycles.sampling_pattern = 'TABULATED_SOBOL'
scene.eevee.use_volume_custom_range = False
bpy.context.view_layer.update()

# ---- added for rendering (the .blend has no active camera and no usable light): camera, sun
cam_auto = bpy.data.cameras.new('AutoCamera')
cam_auto.lens = 50.0
cam_auto.sensor_width = 36.0
cam_auto.clip_end = 1000.0
ob_auto_camera = bpy.data.objects.new('AutoCamera', cam_auto)
scene.collection.objects.link(ob_auto_camera)
ob_auto_camera.location = (6.32939, -7.15583, 4.29681)
ob_auto_camera.rotation_euler = (1.09748, -7.21219e-08, 0.694738)
scene.camera = ob_auto_camera
light_auto_sun = bpy.data.lights.new('AutoSun', 'SUN')
light_auto_sun.energy = 3.0
light_auto_sun.angle = 0.0523599
ob_auto_sun = bpy.data.objects.new('AutoSun', light_auto_sun)
scene.collection.objects.link(ob_auto_sun)
ob_auto_sun.rotation_euler = (0.872665, 0.174533, 0.523599)
bpy.context.view_layer.update()
